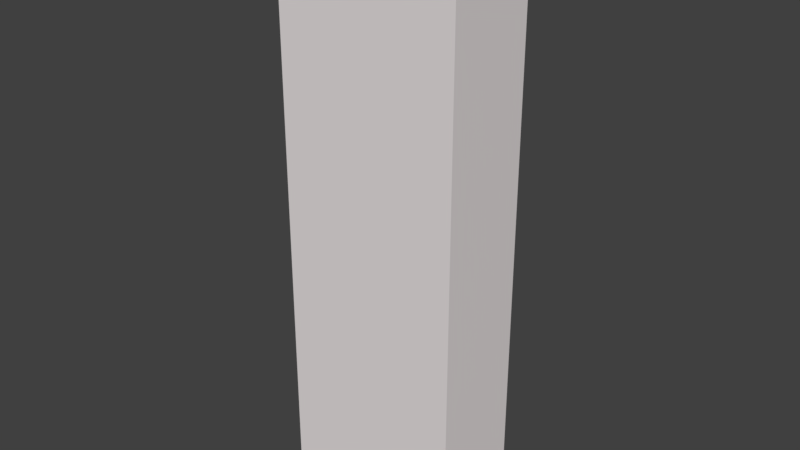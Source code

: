 # Source: toiletlevel.blend  (saved by Blender 2.79.0; exported with 4.5.12 LTS)
import bpy
from mathutils import Matrix  # noqa: F401  (used for matrix-valued properties, if any)

bpy.ops.wm.read_factory_settings(use_empty=True)
scene = bpy.context.scene
scene.name = 'Scene'

# ---- collections
col_collection_1 = bpy.data.collections.new('Collection 1'); scene.collection.children.link(col_collection_1)

# ---- materials (node trees are filled in below, after node groups)
mat_mat_door_green = bpy.data.materials.new('Mat_Door_Green')
mat_mat_door_green.alpha_threshold = 0.0
mat_mat_door_green.use_transparent_shadow = False
mat_mat_door_green.diffuse_color = (0.004795, 0.686, 0.0, 1.0)
mat_mat_door_green.roughness = 0.5
mat_mat_walls = bpy.data.materials.new('Mat_Walls')
mat_mat_walls.alpha_threshold = 0.0
mat_mat_walls.use_transparent_shadow = False
mat_mat_walls.diffuse_color = (0.8, 0.7526, 0.7526, 1.0)
mat_mat_walls.roughness = 0.5
mat_mat_door_red = bpy.data.materials.new('Mat_Door_Red')
mat_mat_door_red.alpha_threshold = 0.0
mat_mat_door_red.use_transparent_shadow = False
mat_mat_door_red.diffuse_color = (0.8, 0.0, 0.00197, 1.0)
mat_mat_door_red.roughness = 0.5

# ---- material node trees

# ---- world
world_world = bpy.data.worlds.new('World'); scene.world = world_world
world_world.color = (0.05088, 0.05088, 0.05088)
world_world.use_sun_shadow = False
world_world.sun_shadow_jitter_overblur = 0.0
world_world.cycles.sampling_method = 'MANUAL'

# ---- meshes
me_cube_005 = bpy.data.meshes.new('Cube.005')
me_cube_005.from_pydata([(-0.5231, -0.01012, 3.71), (-0.5231, 2.971, 3.71), (0.6977, -0.01012, 2.975), (0.6977, 2.971, 2.975), (-0.5143, -0.01012, -2.024), (-0.5143, -0.01012, -1.995), (-0.5143, 2.971, -2.024), (-0.5143, 2.971, -1.995), (0.696, -0.01012, -2.024), (0.696, -0.01012, -1.995), (0.696, 2.971, -2.024), (0.696, 2.971, -1.995), (-0.5143, -0.01012, -1.027), (-0.5143, -0.01012, -0.9983), (-0.5143, 2.971, -1.027), (-0.5143, 2.971, -0.9983), (0.696, -0.01012, -1.027), (0.696, -0.01012, -0.9983), (0.696, 2.971, -1.027), (0.696, 2.971, -0.9983), (-0.5143, -0.01012, 1.978), (-0.5143, -0.01012, 2.007), (-0.5143, 2.971, 1.978), (-0.5143, 2.971, 2.007), (0.6947, -0.01012, 1.978), (0.6947, -0.01012, 2.007), (0.6947, 2.971, 1.978), (0.6947, 2.971, 2.007), (-0.5143, -0.01012, 0.9675), (-0.5143, -0.01012, 0.9966), (-0.5143, 2.971, 0.9675), (-0.5143, 2.971, 0.9966), (0.696, -0.01012, 0.9675), (0.696, -0.01012, 0.9966), (0.696, 2.971, 0.9675), (0.696, 2.971, 0.9966), (-0.5143, -0.01012, -0.02467), (-0.5143, -0.01012, 0.004406), (-0.5143, 2.971, -0.02467), (-0.5143, 2.971, 0.004406), (0.696, -0.01012, -0.02467), (0.696, -0.01012, 0.004406), (0.696, 2.971, -0.02467), (0.696, 2.971, 0.004406), (-0.5233, -0.01012, 2.975), (-0.4942, -0.01012, 2.975), (-0.5233, 2.971, 2.975), (-0.4942, 2.971, 2.975), (-0.5233, -0.01012, -4.001), (-0.4942, -0.01012, -4.001), (-0.5233, 2.971, -4.001), (-0.4942, 2.971, -4.001), (0.695, -0.01011, 3.681), (0.695, -0.01011, 3.71), (0.695, 2.971, 3.681), (0.695, 2.971, 3.71), (2.999, -0.01167, 3.681), (2.999, -0.01167, 3.71), (2.999, 2.969, 3.681), (2.999, 2.969, 3.71), (2.97, -0.01012, 3.681), (2.97, 1.275, 3.681), (2.999, 1.275, 3.681), (2.97, -0.01012, -3.998), (2.97, 1.275, -3.998), (2.999, 1.275, -3.998), (0.6917, -0.0134, -4.027), (0.6917, -0.0134, -3.998), (0.6917, 2.967, -4.027), (0.6917, 2.967, -3.998), (2.999, -0.01167, -4.026), (2.999, -0.01167, -3.997), (2.999, 2.969, -4.026), (2.999, 2.969, -3.997), (-0.4944, 2.004, -4.027), (-0.4944, 2.004, -3.998), (0.6893, 2.005, -4.026), (0.6893, 2.005, -3.997), (0.6998, 0.1993, 2.99), (0.7289, 0.1993, 2.99), (0.6998, 2.227, 2.99), (0.7289, 2.227, 2.99), (0.6998, 0.1993, 1.994), (0.7289, 0.1993, 1.994), (0.6998, 2.227, 1.994), (0.7289, 2.227, 1.994), (2.97, 2.97, -10.01), (2.999, 1.786, -10.01), (2.97, 1.786, -10.01), (0.6962, 0.1993, 1.981), (0.7253, 0.1993, 1.981), (0.6962, 2.227, 1.981), (0.7253, 2.227, 1.981), (0.6962, 0.1993, 0.9853), (0.7253, 0.1993, 0.9853), (0.6962, 2.227, 0.9853), (0.7253, 2.227, 0.9853), (0.6962, 0.1993, 0.9731), (0.7253, 0.1993, 0.9731), (0.6962, 2.227, 0.9731), (0.7253, 2.227, 0.9731), (0.6962, 0.1993, -0.02431), (0.7253, 0.1993, -0.02431), (0.6962, 2.227, -0.02431), (0.7253, 2.227, -0.02431), (0.6962, 0.1993, -1.026), (0.7253, 0.1993, -1.026), (0.6962, 2.227, -1.026), (0.7253, 2.227, -1.026), (0.6962, 0.1993, -2.021), (0.7253, 0.1993, -2.021), (0.6962, 2.227, -2.021), (0.7253, 2.227, -2.021), (2.97, 2.172, 3.681), (2.999, 2.172, 3.681), (2.97, 2.97, 3.681), (2.97, 2.172, -3.998), (2.999, 2.172, -3.998), (2.97, 2.97, -3.998), (2.999, 2.171, 2.748), (2.97, 2.171, 2.748), (2.999, 1.276, 2.748), (2.97, 1.276, 2.748), (2.97, 1.276, -2.69), (2.999, 1.276, -2.69), (2.97, 2.171, -2.69), (2.999, 2.171, -2.69), (2.97, 2.97, -4.027), (2.999, 1.786, -4.027), (2.97, 1.786, -4.027), (0.6917, -0.0134, -6.027), (0.6917, -0.0134, -5.998), (0.6917, 2.967, -6.027), (0.6917, 2.967, -5.998), (2.971, -0.01167, -6.027), (2.971, -0.01167, -5.998), (2.971, 2.969, -6.027), (2.971, 2.969, -5.998), (-0.502, 2.004, -6.027), (-0.502, 2.004, -5.998), (0.6893, 2.005, -6.027), (0.6893, 2.005, -5.998), (2.999, 0.6038, -10.01), (2.97, 0.6038, -10.01), (2.97, -0.003232, -10.01), (2.999, 0.6038, -4.027), (2.97, 0.6038, -4.027), (2.97, -0.003232, -4.027), (2.97, 0.6044, -4.492), (2.999, 0.6044, -4.492), (2.97, 1.786, -4.492), (2.999, 1.786, -4.492), (2.97, 0.6044, -5.55), (2.999, 0.6044, -5.55), (2.97, 1.786, -5.55), (2.999, 1.786, -5.55), (2.97, 0.6044, -6.481), (2.999, 0.6044, -6.481), (2.97, 1.786, -6.481), (2.999, 1.786, -6.481), (2.97, 0.6044, -7.622), (2.999, 0.6044, -7.622), (2.97, 1.786, -7.622), (2.999, 1.786, -7.622), (2.97, 0.6044, -8.087), (2.999, 0.6044, -8.087), (2.97, 1.786, -8.087), (2.999, 1.786, -8.087), (2.97, 0.6044, -9.2), (2.999, 0.6044, -9.2), (2.97, 1.786, -9.2), (2.999, 1.786, -9.2), (-2.802, -0.0134, -6.027), (-2.802, -0.0134, -5.998), (-2.802, 2.967, -6.027), (-2.802, 2.967, -5.998), (-0.5021, -0.01167, -6.027), (-0.5021, -0.01167, -5.998), (-0.5021, 2.969, -6.027), (-0.5021, 2.969, -5.998), (-3.997, 2.97, -10.01), (-3.997, 1.786, -10.01), (-4.026, 1.786, -10.01), (-3.997, 2.97, -4.027), (-3.997, 1.786, -4.027), (-4.026, 1.786, -4.027), (-3.997, 0.6038, -10.01), (-4.026, 0.6038, -10.01), (-3.997, -0.003232, -10.01), (-4.026, -0.003232, -10.01), (-3.997, 0.6038, -4.027), (-4.026, 0.6038, -4.027), (-3.997, -0.003232, -4.027), (-4.026, -0.003232, -4.027), (-4.027, 0.6044, -4.492), (-3.997, 0.6044, -4.492), (-4.027, 1.786, -4.492), (-3.997, 1.786, -4.492), (-4.027, 0.6044, -5.55), (-3.997, 0.6044, -5.55), (-4.027, 1.786, -5.55), (-3.997, 1.786, -5.55), (-4.027, 0.6044, -6.481), (-3.997, 0.6044, -6.481), (-4.027, 1.786, -6.481), (-3.997, 1.786, -6.481), (-4.027, 0.6044, -7.622), (-3.997, 0.6044, -7.622), (-4.027, 1.786, -7.622), (-3.997, 1.786, -7.622), (-4.027, 0.6044, -8.087), (-3.997, 0.6044, -8.087), (-4.027, 1.786, -8.087), (-3.997, 1.786, -8.087), (-4.027, 0.6044, -9.2), (-3.997, 0.6044, -9.2), (-4.027, 1.786, -9.2), (-3.997, 1.786, -9.2), (-4.026, -0.0134, -10.01), (-3.997, -0.0134, -9.981), (-4.026, 2.967, -10.01), (-3.997, 2.967, -9.981), (2.999, -0.01167, -10.01), (2.97, -0.01167, -9.981), (2.999, 2.969, -10.01), (2.97, 2.969, -9.981), (-4.005, -0.0134, -6.027), (-4.005, -0.0134, -5.998), (-4.005, 2.967, -6.027), (-4.005, 2.967, -5.998), (-3.796, -0.01167, -6.027), (-3.796, -0.01167, -5.998), (-3.799, 2.004, -6.027), (-3.799, 2.004, -5.998), (-3.799, 2.971, -6.027), (-3.799, 2.971, -5.998), (-2.801, 2.005, -6.027), (-2.801, 2.005, -5.998), (-4.027, -0.0134, -4.027), (-4.027, -0.0134, -3.998), (-4.027, 2.967, -4.027), (-4.027, 2.967, -3.998), (-0.4943, -0.01167, -4.027), (-0.4943, 2.969, -4.027), (-4.027, 2.999, -3.998), (-4.027, 2.999, -10.01), (2.999, 3.0, -10.01), (-0.5233, 2.999, 3.711), (-0.5233, 2.999, -3.998), (2.999, 3.0, 3.711), (2.999, 3.0, -3.998), (-4.026, -39.92, -3.998), (-4.026, -39.92, -10.01), (2.999, -39.92, -3.998), (2.999, -39.92, 3.711), (-0.5232, -39.92, 3.711), (2.999, -39.92, -10.01), (-0.5232, -39.92, -3.998), (-1.986, -0.01012, -6.024), (-1.957, -0.01012, -6.024), (-1.986, 2.971, -6.024), (-1.957, 2.971, -6.024), (-1.986, -0.01012, -9.993), (-1.957, -0.01012, -9.993), (-1.986, 2.971, -9.993), (-1.957, 2.971, -9.993)], [], [(256, 253, 251, 252), (222, 218, 239, 71), (71, 48, 0, 57), (253, 254, 255, 257), (0, 53, 55, 1), (1, 55, 3, 46), (46, 3, 2, 44), (44, 2, 53, 0), (1, 46, 44, 0), (3, 55, 53, 2), (4, 5, 7, 6), (6, 7, 11, 10), (10, 11, 9, 8), (8, 9, 5, 4), (6, 10, 8, 4), (11, 7, 5, 9), (12, 13, 15, 14), (14, 15, 19, 18), (18, 19, 17, 16), (16, 17, 13, 12), (14, 18, 16, 12), (19, 15, 13, 17), (20, 21, 23, 22), (22, 23, 27, 26), (26, 27, 25, 24), (24, 25, 21, 20), (22, 26, 24, 20), (27, 23, 21, 25), (28, 29, 31, 30), (30, 31, 35, 34), (34, 35, 33, 32), (32, 33, 29, 28), (30, 34, 32, 28), (35, 31, 29, 33), (36, 37, 39, 38), (38, 39, 43, 42), (42, 43, 41, 40), (40, 41, 37, 36), (38, 42, 40, 36), (43, 39, 37, 41), (44, 45, 47, 46), (46, 47, 51, 50), (50, 51, 49, 48), (48, 49, 45, 44), (46, 50, 48, 44), (51, 47, 45, 49), (52, 53, 55, 54), (54, 55, 59, 58), (58, 59, 57, 56), (56, 57, 53, 52), (54, 58, 56, 52), (59, 55, 53, 57), (61, 62, 65, 64), (63, 71, 56, 60), (61, 64, 63, 60), (65, 62, 56, 71), (66, 67, 69, 68), (68, 69, 73, 72), (72, 73, 71, 70), (70, 71, 67, 66), (68, 72, 70, 66), (73, 69, 67, 71), (243, 51, 69, 68), (76, 77, 75, 74), (243, 68, 76, 74), (69, 51, 75, 77), (78, 79, 81, 80), (80, 81, 85, 84), (84, 85, 83, 82), (82, 83, 79, 78), (80, 84, 82, 78), (85, 81, 79, 83), (146, 145, 142, 143), (89, 90, 92, 91), (91, 92, 96, 95), (95, 96, 94, 93), (93, 94, 90, 89), (91, 95, 93, 89), (96, 92, 90, 94), (97, 98, 100, 99), (99, 100, 104, 103), (101, 102, 98, 97), (99, 103, 101, 97), (104, 100, 98, 102), (101, 102, 104, 103), (103, 104, 108, 107), (105, 106, 102, 101), (103, 107, 105, 101), (108, 104, 102, 106), (105, 106, 108, 107), (107, 108, 112, 111), (111, 112, 110, 109), (109, 110, 106, 105), (107, 111, 109, 105), (112, 108, 106, 110), (115, 58, 73, 118), (116, 117, 114, 113), (115, 118, 116, 113), (73, 58, 114, 117), (119, 114, 62, 121), (113, 120, 122, 61), (113, 61, 62, 114), (122, 120, 119, 121), (125, 116, 64, 123), (117, 126, 124, 65), (125, 123, 124, 126), (64, 116, 117, 65), (144, 222, 70, 147), (127, 72, 224, 86), (88, 87, 128, 129), (127, 86, 88, 129), (224, 72, 128, 87), (130, 131, 133, 132), (132, 133, 137, 136), (134, 135, 131, 130), (132, 136, 134, 130), (137, 133, 131, 135), (178, 179, 133, 132), (140, 141, 139, 138), (178, 132, 140, 138), (133, 179, 139, 141), (146, 143, 144, 147), (142, 145, 70, 222), (129, 150, 148, 146), (151, 128, 145, 149), (129, 146, 145, 128), (148, 150, 151, 149), (154, 158, 156, 152), (159, 155, 153, 157), (154, 152, 153, 155), (156, 158, 159, 157), (162, 166, 164, 160), (167, 163, 161, 165), (162, 160, 161, 163), (164, 166, 167, 165), (170, 88, 143, 168), (87, 171, 169, 142), (170, 168, 169, 171), (143, 88, 87, 142), (172, 173, 175, 174), (174, 175, 179, 178), (176, 177, 173, 172), (174, 178, 176, 172), (179, 175, 173, 177), (191, 190, 186, 187), (189, 188, 192, 193), (240, 183, 180, 220), (182, 181, 184, 185), (240, 220, 182, 185), (180, 183, 184, 181), (191, 187, 189, 193), (186, 190, 192, 188), (185, 196, 194, 191), (197, 184, 190, 195), (185, 191, 190, 184), (194, 196, 197, 195), (200, 204, 202, 198), (205, 201, 199, 203), (200, 198, 199, 201), (202, 204, 205, 203), (208, 212, 210, 206), (213, 209, 207, 211), (208, 206, 207, 209), (210, 212, 213, 211), (216, 182, 187, 214), (181, 217, 215, 186), (216, 214, 215, 217), (187, 182, 181, 186), (220, 221, 225, 224), (222, 223, 219, 218), (220, 224, 222, 218), (225, 221, 219, 223), (178, 179, 177, 176), (226, 227, 229, 228), (228, 234, 230, 226), (235, 229, 227, 231), (234, 235, 231, 230), (236, 237, 233, 232), (234, 174, 236, 232), (175, 235, 233, 237), (238, 239, 241, 240), (240, 243, 242, 238), (51, 241, 239, 49), (243, 51, 49, 242), (220, 245, 246, 224), (73, 250, 244, 241), (220, 224, 73, 241), (246, 245, 244, 250), (224, 246, 250, 73), (220, 241, 244, 245), (222, 256, 252, 218), (57, 254, 253, 71), (50, 248, 250, 73), (59, 249, 247, 1), (50, 73, 59, 1), (250, 248, 247, 249), (73, 250, 249, 59), (50, 1, 247, 248), (48, 257, 255, 0), (71, 253, 256, 222), (239, 251, 253, 71), (218, 252, 251, 239), (71, 253, 257, 48), (0, 255, 254, 57), (260, 264, 262, 258), (265, 261, 259, 263)])
me_cube_005.polygons.foreach_set('material_index', [1, 1, 1, 1, 1, 1, 1, 1, 1, 1, 1, 1, 1, 1, 1, 1, 1, 1, 1, 1, 1, 1, 1, 1, 1, 1, 1, 1, 1, 1, 1, 1, 1, 1, 1, 1, 1, 1, 1, 1, 1, 1, 1, 1, 1, 1, 1, 1, 1, 1, 1, 1, 1, 1, 1, 1, 1, 1, 1, 1, 1, 1, 1, 1, 1, 1, 1, 1, 1, 1, 1, 1, 1, 1, 1, 1, 1, 1, 1, 1, 1, 1, 1, 1, 1, 1, 1, 1, 1, 1, 1, 1, 1, 1, 1, 1, 1, 1, 1, 1, 1, 1, 1, 1, 1, 1, 1, 1, 1, 1, 1, 1, 1, 1, 1, 1, 1, 1, 1, 1, 1, 1, 1, 1, 1, 1, 1, 1, 1, 1, 1, 1, 1, 1, 1, 1, 1, 1, 1, 1, 1, 1, 1, 1, 1, 1, 1, 1, 1, 1, 1, 1, 1, 1, 1, 1, 1, 1, 1, 1, 1, 1, 1, 1, 1, 1, 1, 1, 1, 1, 1, 1, 1, 1, 1, 1, 1, 1, 1, 1, 1, 1, 1, 1, 1, 1, 1, 1, 1, 1, 1, 1, 1, 1, 1, 1, 1, 1, 1, 1, 1, 1, 1, 1, 1, 1])
me_cube_005.materials.append(mat_mat_door_green)
me_cube_005.materials.append(mat_mat_walls)
me_cube_005.materials.append(mat_mat_door_red)
me_cube_005.use_remesh_preserve_volume = False
me_cube_005.use_remesh_preserve_attributes = False
me_cube_005.use_mirror_vertex_groups = False
me_cube_005.update()

# ---- objects
ob_cube_004 = bpy.data.objects.new('Cube.004', me_cube_005)

# ---- transforms, parenting, visibility, modifiers, constraints
ob_cube_004.location = (0.0, 0.0, 0.0)
ob_cube_004.rotation_euler = (1.571, -0.0, -1.571)
ob_cube_004.lineart.crease_threshold = 0.0

# ---- collection membership
col_collection_1.objects.link(ob_cube_004)

# ---- scene / render settings (as saved in the file)
scene.frame_start = 1; scene.frame_end = 250; scene.frame_set(0)
scene.render.engine = 'BLENDER_EEVEE_NEXT'
scene.render.resolution_percentage = 50
scene.render.dither_intensity = 0.0
scene.cycles.use_denoising = False
scene.cycles.samples = 128
scene.cycles.sampling_pattern = 'TABULATED_SOBOL'
scene.cycles.use_adaptive_sampling = False
scene.cycles.use_light_tree = False
scene.cycles.blur_glossy = 0.0
scene.cycles.sample_clamp_indirect = 0.0
scene.view_settings.view_transform = 'Standard'
bpy.context.view_layer.update()

# ---- added for rendering (the .blend has no active camera and no usable light): camera, sun
cam_auto = bpy.data.cameras.new('AutoCamera')
cam_auto.lens = 50.0
cam_auto.sensor_width = 36.0
cam_auto.clip_end = 1000.0
ob_auto_camera = bpy.data.objects.new('AutoCamera', cam_auto)
scene.collection.objects.link(ob_auto_camera)
ob_auto_camera.location = (45.3474, -50.1239, 15.2958)
ob_auto_camera.rotation_euler = (1.09748, -7.21219e-08, 0.694738)
scene.camera = ob_auto_camera
light_auto_sun = bpy.data.lights.new('AutoSun', 'SUN')
light_auto_sun.energy = 3.0
light_auto_sun.angle = 0.0523599
ob_auto_sun = bpy.data.objects.new('AutoSun', light_auto_sun)
scene.collection.objects.link(ob_auto_sun)
ob_auto_sun.rotation_euler = (0.872665, 0.174533, 0.523599)
bpy.context.view_layer.update()
